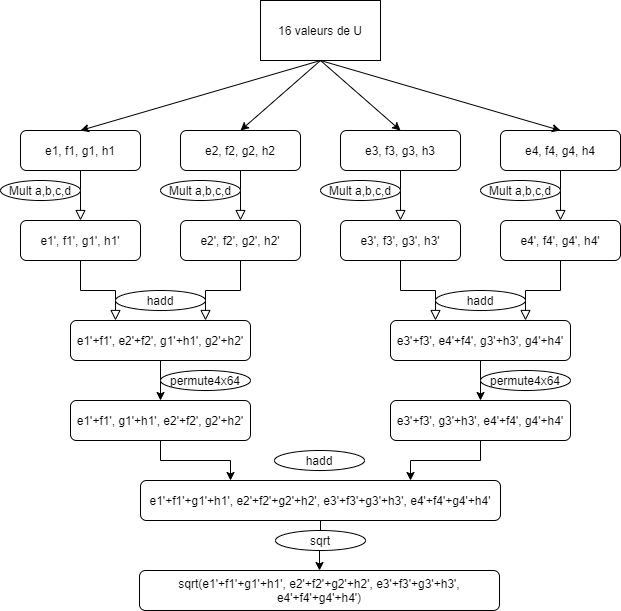

The diagram above was exported from draw.io. Its source (the exported page's mxGraphModel, read from the mxfile embedded in the PNG):
<mxGraphModel dx="782" dy="1605" grid="1" gridSize="10" guides="1" tooltips="1" connect="1" arrows="1" fold="1" page="1" pageScale="1" pageWidth="827" pageHeight="1169" math="0" shadow="0">
  <root>
    <mxCell id="WIyWlLk6GJQsqaUBKTNV-0" />
    <mxCell id="WIyWlLk6GJQsqaUBKTNV-1" parent="WIyWlLk6GJQsqaUBKTNV-0" />
    <mxCell id="WIyWlLk6GJQsqaUBKTNV-2" value="" style="rounded=0;html=1;jettySize=auto;orthogonalLoop=1;fontSize=11;endArrow=block;endFill=0;endSize=8;strokeWidth=1;shadow=0;labelBackgroundColor=none;edgeStyle=orthogonalEdgeStyle;" parent="WIyWlLk6GJQsqaUBKTNV-1" source="WIyWlLk6GJQsqaUBKTNV-3" edge="1">
      <mxGeometry relative="1" as="geometry">
        <mxPoint x="220" y="170" as="targetPoint" />
      </mxGeometry>
    </mxCell>
    <mxCell id="WIyWlLk6GJQsqaUBKTNV-3" value="e1, f1, g1, h1" style="rounded=1;whiteSpace=wrap;html=1;fontSize=12;glass=0;strokeWidth=1;shadow=0;" parent="WIyWlLk6GJQsqaUBKTNV-1" vertex="1">
      <mxGeometry x="160" y="80" width="120" height="40" as="geometry" />
    </mxCell>
    <mxCell id="cJ4ZediQ-pAYgmcWVOth-0" value="" style="rounded=0;html=1;jettySize=auto;orthogonalLoop=1;fontSize=11;endArrow=block;endFill=0;endSize=8;strokeWidth=1;shadow=0;labelBackgroundColor=none;edgeStyle=orthogonalEdgeStyle;" edge="1" parent="WIyWlLk6GJQsqaUBKTNV-1" source="cJ4ZediQ-pAYgmcWVOth-1">
      <mxGeometry relative="1" as="geometry">
        <mxPoint x="380" y="170" as="targetPoint" />
      </mxGeometry>
    </mxCell>
    <mxCell id="cJ4ZediQ-pAYgmcWVOth-1" value="e2, f2, g2, h2" style="rounded=1;whiteSpace=wrap;html=1;fontSize=12;glass=0;strokeWidth=1;shadow=0;" vertex="1" parent="WIyWlLk6GJQsqaUBKTNV-1">
      <mxGeometry x="320" y="80" width="120" height="40" as="geometry" />
    </mxCell>
    <mxCell id="cJ4ZediQ-pAYgmcWVOth-2" value="" style="rounded=0;html=1;jettySize=auto;orthogonalLoop=1;fontSize=11;endArrow=block;endFill=0;endSize=8;strokeWidth=1;shadow=0;labelBackgroundColor=none;edgeStyle=orthogonalEdgeStyle;" edge="1" parent="WIyWlLk6GJQsqaUBKTNV-1" source="cJ4ZediQ-pAYgmcWVOth-3">
      <mxGeometry relative="1" as="geometry">
        <mxPoint x="540" y="170" as="targetPoint" />
      </mxGeometry>
    </mxCell>
    <mxCell id="cJ4ZediQ-pAYgmcWVOth-3" value="e3, f3, g3, h3" style="rounded=1;whiteSpace=wrap;html=1;fontSize=12;glass=0;strokeWidth=1;shadow=0;" vertex="1" parent="WIyWlLk6GJQsqaUBKTNV-1">
      <mxGeometry x="480" y="80" width="120" height="40" as="geometry" />
    </mxCell>
    <mxCell id="cJ4ZediQ-pAYgmcWVOth-4" value="" style="rounded=0;html=1;jettySize=auto;orthogonalLoop=1;fontSize=11;endArrow=block;endFill=0;endSize=8;strokeWidth=1;shadow=0;labelBackgroundColor=none;edgeStyle=orthogonalEdgeStyle;" edge="1" parent="WIyWlLk6GJQsqaUBKTNV-1" source="cJ4ZediQ-pAYgmcWVOth-5">
      <mxGeometry relative="1" as="geometry">
        <mxPoint x="700" y="170" as="targetPoint" />
      </mxGeometry>
    </mxCell>
    <mxCell id="cJ4ZediQ-pAYgmcWVOth-5" value="e4, f4, g4, h4" style="rounded=1;whiteSpace=wrap;html=1;fontSize=12;glass=0;strokeWidth=1;shadow=0;" vertex="1" parent="WIyWlLk6GJQsqaUBKTNV-1">
      <mxGeometry x="640" y="80" width="120" height="40" as="geometry" />
    </mxCell>
    <mxCell id="cJ4ZediQ-pAYgmcWVOth-6" value="16 valeurs de U" style="rounded=0;whiteSpace=wrap;html=1;" vertex="1" parent="WIyWlLk6GJQsqaUBKTNV-1">
      <mxGeometry x="400" y="-50" width="120" height="60" as="geometry" />
    </mxCell>
    <mxCell id="cJ4ZediQ-pAYgmcWVOth-7" value="" style="endArrow=classic;html=1;rounded=0;exitX=0.5;exitY=1;exitDx=0;exitDy=0;entryX=0.5;entryY=0;entryDx=0;entryDy=0;" edge="1" parent="WIyWlLk6GJQsqaUBKTNV-1" source="cJ4ZediQ-pAYgmcWVOth-6" target="WIyWlLk6GJQsqaUBKTNV-3">
      <mxGeometry width="50" height="50" relative="1" as="geometry">
        <mxPoint x="420" y="70" as="sourcePoint" />
        <mxPoint x="470" y="20" as="targetPoint" />
      </mxGeometry>
    </mxCell>
    <mxCell id="cJ4ZediQ-pAYgmcWVOth-8" value="" style="endArrow=classic;html=1;rounded=0;exitX=0.5;exitY=1;exitDx=0;exitDy=0;entryX=0.5;entryY=0;entryDx=0;entryDy=0;" edge="1" parent="WIyWlLk6GJQsqaUBKTNV-1" source="cJ4ZediQ-pAYgmcWVOth-6" target="cJ4ZediQ-pAYgmcWVOth-1">
      <mxGeometry width="50" height="50" relative="1" as="geometry">
        <mxPoint x="470" y="20" as="sourcePoint" />
        <mxPoint x="230" y="90" as="targetPoint" />
      </mxGeometry>
    </mxCell>
    <mxCell id="cJ4ZediQ-pAYgmcWVOth-9" value="" style="endArrow=classic;html=1;rounded=0;exitX=0.5;exitY=1;exitDx=0;exitDy=0;entryX=0.5;entryY=0;entryDx=0;entryDy=0;" edge="1" parent="WIyWlLk6GJQsqaUBKTNV-1" source="cJ4ZediQ-pAYgmcWVOth-6" target="cJ4ZediQ-pAYgmcWVOth-3">
      <mxGeometry width="50" height="50" relative="1" as="geometry">
        <mxPoint x="480" y="30" as="sourcePoint" />
        <mxPoint x="240" y="100" as="targetPoint" />
      </mxGeometry>
    </mxCell>
    <mxCell id="cJ4ZediQ-pAYgmcWVOth-10" value="" style="endArrow=classic;html=1;rounded=0;exitX=0.5;exitY=1;exitDx=0;exitDy=0;entryX=0.5;entryY=0;entryDx=0;entryDy=0;" edge="1" parent="WIyWlLk6GJQsqaUBKTNV-1" source="cJ4ZediQ-pAYgmcWVOth-6" target="cJ4ZediQ-pAYgmcWVOth-5">
      <mxGeometry width="50" height="50" relative="1" as="geometry">
        <mxPoint x="490" y="40" as="sourcePoint" />
        <mxPoint x="250" y="110" as="targetPoint" />
      </mxGeometry>
    </mxCell>
    <mxCell id="cJ4ZediQ-pAYgmcWVOth-11" value="Mult a,b,c,d" style="ellipse;whiteSpace=wrap;html=1;" vertex="1" parent="WIyWlLk6GJQsqaUBKTNV-1">
      <mxGeometry x="140" y="130" width="80" height="20" as="geometry" />
    </mxCell>
    <mxCell id="cJ4ZediQ-pAYgmcWVOth-12" value="Mult a,b,c,d" style="ellipse;whiteSpace=wrap;html=1;" vertex="1" parent="WIyWlLk6GJQsqaUBKTNV-1">
      <mxGeometry x="300" y="130" width="80" height="20" as="geometry" />
    </mxCell>
    <mxCell id="cJ4ZediQ-pAYgmcWVOth-13" value="Mult a,b,c,d" style="ellipse;whiteSpace=wrap;html=1;" vertex="1" parent="WIyWlLk6GJQsqaUBKTNV-1">
      <mxGeometry x="460" y="130" width="80" height="20" as="geometry" />
    </mxCell>
    <mxCell id="cJ4ZediQ-pAYgmcWVOth-14" value="Mult a,b,c,d" style="ellipse;whiteSpace=wrap;html=1;" vertex="1" parent="WIyWlLk6GJQsqaUBKTNV-1">
      <mxGeometry x="620" y="130" width="80" height="20" as="geometry" />
    </mxCell>
    <mxCell id="cJ4ZediQ-pAYgmcWVOth-15" value="" style="rounded=0;html=1;jettySize=auto;orthogonalLoop=1;fontSize=11;endArrow=block;endFill=0;endSize=8;strokeWidth=1;shadow=0;labelBackgroundColor=none;edgeStyle=orthogonalEdgeStyle;entryX=0.25;entryY=0;entryDx=0;entryDy=0;" edge="1" parent="WIyWlLk6GJQsqaUBKTNV-1" source="cJ4ZediQ-pAYgmcWVOth-16" target="cJ4ZediQ-pAYgmcWVOth-23">
      <mxGeometry relative="1" as="geometry">
        <mxPoint x="220" y="260" as="targetPoint" />
      </mxGeometry>
    </mxCell>
    <mxCell id="cJ4ZediQ-pAYgmcWVOth-16" value="e1', f1', g1', h1'" style="rounded=1;whiteSpace=wrap;html=1;fontSize=12;glass=0;strokeWidth=1;shadow=0;" vertex="1" parent="WIyWlLk6GJQsqaUBKTNV-1">
      <mxGeometry x="160" y="170" width="120" height="40" as="geometry" />
    </mxCell>
    <mxCell id="cJ4ZediQ-pAYgmcWVOth-17" value="" style="rounded=0;html=1;jettySize=auto;orthogonalLoop=1;fontSize=11;endArrow=block;endFill=0;endSize=8;strokeWidth=1;shadow=0;labelBackgroundColor=none;edgeStyle=orthogonalEdgeStyle;entryX=0.75;entryY=0;entryDx=0;entryDy=0;" edge="1" parent="WIyWlLk6GJQsqaUBKTNV-1" source="cJ4ZediQ-pAYgmcWVOth-18" target="cJ4ZediQ-pAYgmcWVOth-23">
      <mxGeometry relative="1" as="geometry">
        <mxPoint x="380" y="260" as="targetPoint" />
      </mxGeometry>
    </mxCell>
    <mxCell id="cJ4ZediQ-pAYgmcWVOth-18" value="e2', f2', g2', h2'" style="rounded=1;whiteSpace=wrap;html=1;fontSize=12;glass=0;strokeWidth=1;shadow=0;" vertex="1" parent="WIyWlLk6GJQsqaUBKTNV-1">
      <mxGeometry x="320" y="170" width="120" height="40" as="geometry" />
    </mxCell>
    <mxCell id="cJ4ZediQ-pAYgmcWVOth-19" value="" style="rounded=0;html=1;jettySize=auto;orthogonalLoop=1;fontSize=11;endArrow=block;endFill=0;endSize=8;strokeWidth=1;shadow=0;labelBackgroundColor=none;edgeStyle=orthogonalEdgeStyle;entryX=0.25;entryY=0;entryDx=0;entryDy=0;" edge="1" parent="WIyWlLk6GJQsqaUBKTNV-1" source="cJ4ZediQ-pAYgmcWVOth-20" target="cJ4ZediQ-pAYgmcWVOth-24">
      <mxGeometry relative="1" as="geometry">
        <mxPoint x="540" y="260" as="targetPoint" />
      </mxGeometry>
    </mxCell>
    <mxCell id="cJ4ZediQ-pAYgmcWVOth-20" value="e3', f3', g3', h3'" style="rounded=1;whiteSpace=wrap;html=1;fontSize=12;glass=0;strokeWidth=1;shadow=0;" vertex="1" parent="WIyWlLk6GJQsqaUBKTNV-1">
      <mxGeometry x="480" y="170" width="120" height="40" as="geometry" />
    </mxCell>
    <mxCell id="cJ4ZediQ-pAYgmcWVOth-21" value="" style="rounded=0;html=1;jettySize=auto;orthogonalLoop=1;fontSize=11;endArrow=block;endFill=0;endSize=8;strokeWidth=1;shadow=0;labelBackgroundColor=none;edgeStyle=orthogonalEdgeStyle;entryX=0.75;entryY=0;entryDx=0;entryDy=0;" edge="1" parent="WIyWlLk6GJQsqaUBKTNV-1" source="cJ4ZediQ-pAYgmcWVOth-22" target="cJ4ZediQ-pAYgmcWVOth-24">
      <mxGeometry relative="1" as="geometry">
        <mxPoint x="700" y="260" as="targetPoint" />
      </mxGeometry>
    </mxCell>
    <mxCell id="cJ4ZediQ-pAYgmcWVOth-22" value="e4', f4', g4', h4'" style="rounded=1;whiteSpace=wrap;html=1;fontSize=12;glass=0;strokeWidth=1;shadow=0;" vertex="1" parent="WIyWlLk6GJQsqaUBKTNV-1">
      <mxGeometry x="640" y="170" width="120" height="40" as="geometry" />
    </mxCell>
    <mxCell id="cJ4ZediQ-pAYgmcWVOth-30" style="edgeStyle=orthogonalEdgeStyle;rounded=0;orthogonalLoop=1;jettySize=auto;html=1;exitX=0.5;exitY=1;exitDx=0;exitDy=0;entryX=0.5;entryY=0;entryDx=0;entryDy=0;" edge="1" parent="WIyWlLk6GJQsqaUBKTNV-1" source="cJ4ZediQ-pAYgmcWVOth-23" target="cJ4ZediQ-pAYgmcWVOth-28">
      <mxGeometry relative="1" as="geometry" />
    </mxCell>
    <mxCell id="cJ4ZediQ-pAYgmcWVOth-23" value="e1'+f1', e2'+f2', g1'+h1', g2'+h2'" style="rounded=1;whiteSpace=wrap;html=1;" vertex="1" parent="WIyWlLk6GJQsqaUBKTNV-1">
      <mxGeometry x="210" y="270" width="180" height="40" as="geometry" />
    </mxCell>
    <mxCell id="cJ4ZediQ-pAYgmcWVOth-31" style="edgeStyle=orthogonalEdgeStyle;rounded=0;orthogonalLoop=1;jettySize=auto;html=1;exitX=0.5;exitY=1;exitDx=0;exitDy=0;entryX=0.5;entryY=0;entryDx=0;entryDy=0;" edge="1" parent="WIyWlLk6GJQsqaUBKTNV-1" source="cJ4ZediQ-pAYgmcWVOth-24" target="cJ4ZediQ-pAYgmcWVOth-29">
      <mxGeometry relative="1" as="geometry" />
    </mxCell>
    <mxCell id="cJ4ZediQ-pAYgmcWVOth-24" value="e3'+f3', e4'+f4', g3'+h3', g4'+h4'" style="rounded=1;whiteSpace=wrap;html=1;" vertex="1" parent="WIyWlLk6GJQsqaUBKTNV-1">
      <mxGeometry x="530" y="270" width="180" height="40" as="geometry" />
    </mxCell>
    <mxCell id="cJ4ZediQ-pAYgmcWVOth-25" value="hadd" style="ellipse;whiteSpace=wrap;html=1;" vertex="1" parent="WIyWlLk6GJQsqaUBKTNV-1">
      <mxGeometry x="255" y="240" width="90" height="20" as="geometry" />
    </mxCell>
    <mxCell id="cJ4ZediQ-pAYgmcWVOth-26" value="hadd" style="ellipse;whiteSpace=wrap;html=1;" vertex="1" parent="WIyWlLk6GJQsqaUBKTNV-1">
      <mxGeometry x="575" y="240" width="90" height="20" as="geometry" />
    </mxCell>
    <mxCell id="cJ4ZediQ-pAYgmcWVOth-36" style="edgeStyle=orthogonalEdgeStyle;rounded=0;orthogonalLoop=1;jettySize=auto;html=1;exitX=0.5;exitY=1;exitDx=0;exitDy=0;entryX=0.25;entryY=0;entryDx=0;entryDy=0;" edge="1" parent="WIyWlLk6GJQsqaUBKTNV-1" source="cJ4ZediQ-pAYgmcWVOth-28" target="cJ4ZediQ-pAYgmcWVOth-34">
      <mxGeometry relative="1" as="geometry" />
    </mxCell>
    <mxCell id="cJ4ZediQ-pAYgmcWVOth-28" value="e1'+f1', g1'+h1', e2'+f2', g2'+h2'" style="rounded=1;whiteSpace=wrap;html=1;" vertex="1" parent="WIyWlLk6GJQsqaUBKTNV-1">
      <mxGeometry x="210" y="350" width="180" height="40" as="geometry" />
    </mxCell>
    <mxCell id="cJ4ZediQ-pAYgmcWVOth-35" style="edgeStyle=orthogonalEdgeStyle;rounded=0;orthogonalLoop=1;jettySize=auto;html=1;exitX=0.5;exitY=1;exitDx=0;exitDy=0;entryX=0.75;entryY=0;entryDx=0;entryDy=0;" edge="1" parent="WIyWlLk6GJQsqaUBKTNV-1" source="cJ4ZediQ-pAYgmcWVOth-29" target="cJ4ZediQ-pAYgmcWVOth-34">
      <mxGeometry relative="1" as="geometry" />
    </mxCell>
    <mxCell id="cJ4ZediQ-pAYgmcWVOth-29" value="e3'+f3', g3'+h3', e4'+f4', g4'+h4'" style="rounded=1;whiteSpace=wrap;html=1;" vertex="1" parent="WIyWlLk6GJQsqaUBKTNV-1">
      <mxGeometry x="530" y="350" width="180" height="40" as="geometry" />
    </mxCell>
    <mxCell id="cJ4ZediQ-pAYgmcWVOth-32" value="permute4x64" style="ellipse;whiteSpace=wrap;html=1;" vertex="1" parent="WIyWlLk6GJQsqaUBKTNV-1">
      <mxGeometry x="300" y="320" width="90" height="20" as="geometry" />
    </mxCell>
    <mxCell id="cJ4ZediQ-pAYgmcWVOth-33" value="permute4x64" style="ellipse;whiteSpace=wrap;html=1;" vertex="1" parent="WIyWlLk6GJQsqaUBKTNV-1">
      <mxGeometry x="620" y="320" width="90" height="20" as="geometry" />
    </mxCell>
    <mxCell id="cJ4ZediQ-pAYgmcWVOth-39" style="edgeStyle=orthogonalEdgeStyle;rounded=0;orthogonalLoop=1;jettySize=auto;html=1;exitX=0.5;exitY=1;exitDx=0;exitDy=0;entryX=0.5;entryY=0;entryDx=0;entryDy=0;" edge="1" parent="WIyWlLk6GJQsqaUBKTNV-1" source="cJ4ZediQ-pAYgmcWVOth-34" target="cJ4ZediQ-pAYgmcWVOth-38">
      <mxGeometry relative="1" as="geometry" />
    </mxCell>
    <mxCell id="cJ4ZediQ-pAYgmcWVOth-34" value="e1'+f1'+g1'+h1', e2'+f2'+g2'+h2', e3'+f3'+g3'+h3', e4'+f4'+g4'+h4'" style="rounded=1;whiteSpace=wrap;html=1;" vertex="1" parent="WIyWlLk6GJQsqaUBKTNV-1">
      <mxGeometry x="280" y="430" width="360" height="40" as="geometry" />
    </mxCell>
    <mxCell id="cJ4ZediQ-pAYgmcWVOth-37" value="hadd" style="ellipse;whiteSpace=wrap;html=1;" vertex="1" parent="WIyWlLk6GJQsqaUBKTNV-1">
      <mxGeometry x="414" y="400" width="90" height="20" as="geometry" />
    </mxCell>
    <mxCell id="cJ4ZediQ-pAYgmcWVOth-38" value="sqrt(e1'+f1'+g1'+h1', e2'+f2'+g2'+h2', e3'+f3'+g3'+h3', e4'+f4'+g4'+h4')" style="rounded=1;whiteSpace=wrap;html=1;" vertex="1" parent="WIyWlLk6GJQsqaUBKTNV-1">
      <mxGeometry x="279" y="520" width="360" height="40" as="geometry" />
    </mxCell>
    <mxCell id="cJ4ZediQ-pAYgmcWVOth-40" value="sqrt" style="ellipse;whiteSpace=wrap;html=1;" vertex="1" parent="WIyWlLk6GJQsqaUBKTNV-1">
      <mxGeometry x="415" y="480" width="90" height="20" as="geometry" />
    </mxCell>
  </root>
</mxGraphModel>